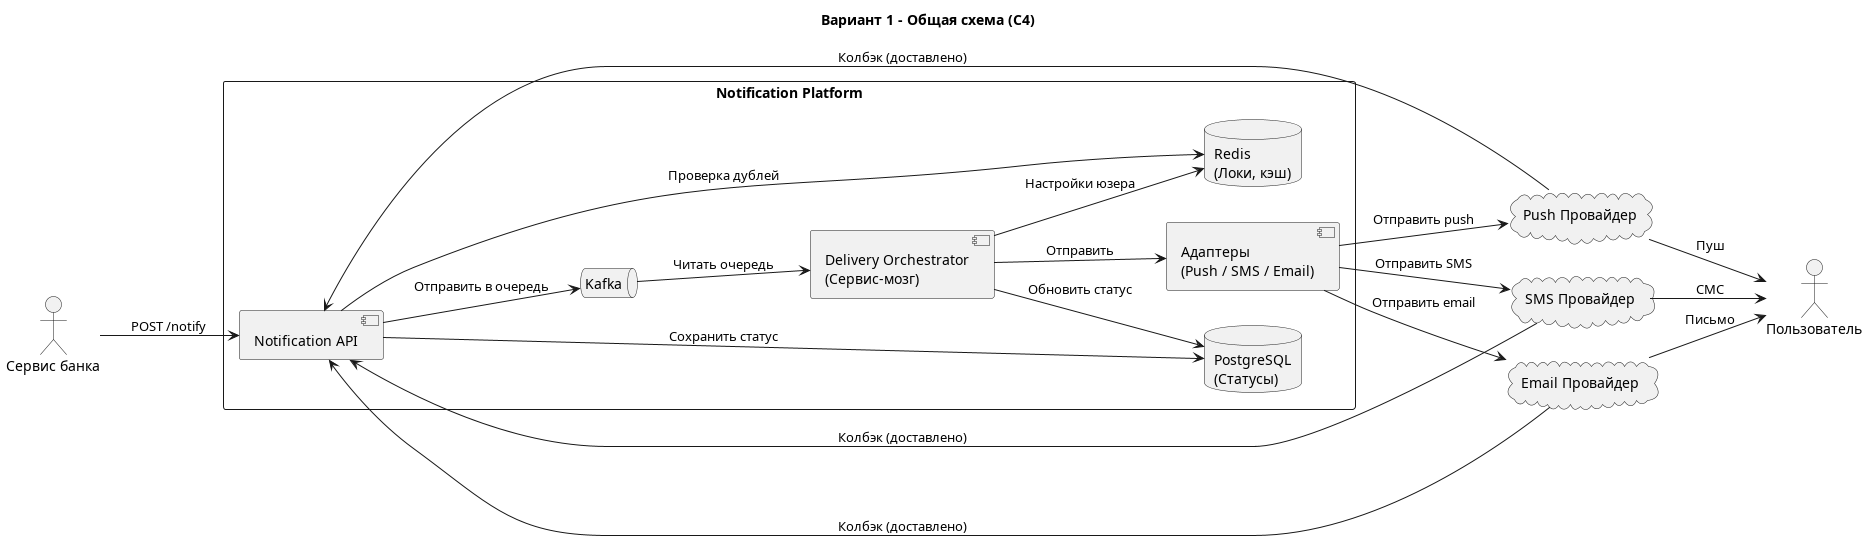

The diagram above was rendered by PlantUML. Its source (embedded in the PNG):
@startuml
left to right direction
title Вариант 1 - Общая схема (C4)

actor "Сервис банка" as Bank
actor "Пользователь" as User

rectangle "Notification Platform" {
  component "Notification API" as API
  database "PostgreSQL\n(Статусы)" as DB
  database "Redis\n(Локи, кэш)" as Redis
  queue "Kafka" as Kafka
  component "Delivery Orchestrator\n(Сервис-мозг)" as Orch
  component "Адаптеры\n(Push / SMS / Email)" as Adapters
}

cloud "Push Провайдер" as Push
cloud "SMS Провайдер" as Sms
cloud "Email Провайдер" as Email

Bank --> API : POST /notify
API --> Redis : Проверка дублей
API --> DB : Сохранить статус
API --> Kafka : Отправить в очередь

Kafka --> Orch : Читать очередь
Orch --> Redis : Настройки юзера
Orch --> DB : Обновить статус
Orch --> Adapters : Отправить

Adapters --> Push : Отправить push
Adapters --> Sms : Отправить SMS
Adapters --> Email : Отправить email

Push --> API : Колбэк (доставлено)
Sms --> API : Колбэк (доставлено)
Email --> API : Колбэк (доставлено)

Push --> User : Пуш
Sms --> User : СМС
Email --> User : Письмо
@enduml